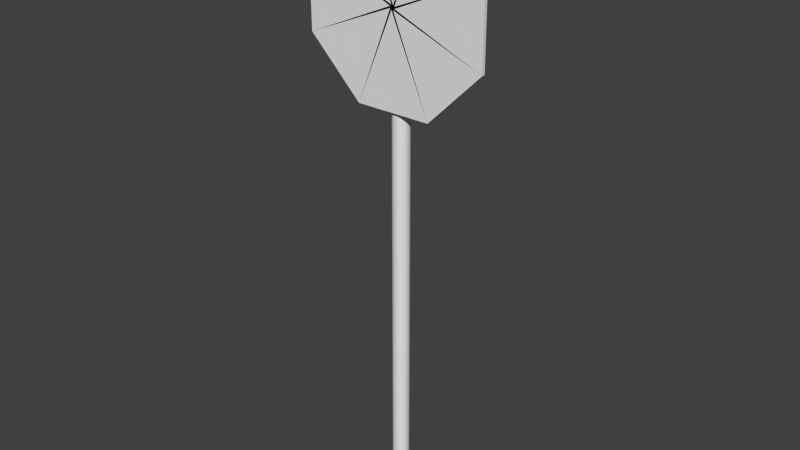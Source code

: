 # Source: stop_sign.blend  (saved by Blender 2.70.0; exported with 4.5.12 LTS)
import bpy
from mathutils import Matrix  # noqa: F401  (used for matrix-valued properties, if any)

bpy.ops.wm.read_factory_settings(use_empty=True)
scene = bpy.context.scene
scene.name = 'Scene'

# ---- collections
col_collection_1 = bpy.data.collections.new('Collection 1'); scene.collection.children.link(col_collection_1)

# ---- world
world_world = bpy.data.worlds.new('World'); scene.world = world_world
world_world.color = (0.05088, 0.05088, 0.05088)
world_world.use_sun_shadow = False
world_world.sun_shadow_jitter_overblur = 0.0
world_world.cycles.sampling_method = 'MANUAL'
world_world.cycles.sample_map_resolution = 256

# ---- meshes
me_cylinder = bpy.data.meshes.new('Cylinder')
me_cylinder.from_pydata([(0.5543, -0.07, 3.23), (0.2296, -0.07, 3.554), (-0.2296, -0.07, 3.554), (-0.5543, -0.07, 3.23), (-0.5543, -0.07, 2.77), (-0.2296, -0.07, 2.446), (0.2296, -0.07, 2.446), (0.5543, -0.07, 2.77), (-0.01362, -0.07, 2.994), (-0.005641, -0.07, 2.986), (0.005641, -0.07, 2.986), (0.01362, -0.07, 2.994), (0.01362, -0.07, 3.006), (0.005641, -0.07, 3.014), (-0.005641, -0.07, 3.014), (-0.01362, -0.07, 3.006), (0.5543, -0.05, 3.23), (0.2296, -0.05, 3.554), (-0.2296, -0.05, 3.554), (-0.5543, -0.05, 3.23), (-0.5543, -0.05, 2.77), (-0.2296, -0.05, 2.446), (0.2296, -0.05, 2.446), (0.5543, -0.05, 2.77), (-0.01362, -0.05, 2.994), (-0.005641, -0.05, 2.986), (0.005641, -0.05, 2.986), (0.01362, -0.05, 2.994), (0.01362, -0.05, 3.006), (0.005641, -0.05, 3.014), (-0.005641, -0.05, 3.014), (-0.01362, -0.05, 3.006), (0.0, 0.05, 0.0), (0.0, 0.05, 3.0), (0.009755, 0.04904, 0.0), (0.009755, 0.04904, 3.0), (0.01913, 0.04619, 0.0), (0.01913, 0.04619, 3.0), (0.02778, 0.04157, 0.0), (0.02778, 0.04157, 3.0), (0.03536, 0.03536, 0.0), (0.03536, 0.03536, 3.0), (0.04157, 0.02778, 0.0), (0.04157, 0.02778, 3.0), (0.04619, 0.01913, 0.0), (0.04619, 0.01913, 3.0), (0.04904, 0.009755, 0.0), (0.04904, 0.009755, 3.0), (0.05, 3.775e-09, 0.0), (0.05, 3.775e-09, 3.0), (0.04904, -0.009755, 0.0), (0.04904, -0.009755, 3.0), (0.04619, -0.01913, 0.0), (0.04619, -0.01913, 3.0), (0.04157, -0.02778, 0.0), (0.04157, -0.02778, 3.0), (0.03536, -0.03536, 0.0), (0.03536, -0.03536, 3.0), (0.02778, -0.04157, 0.0), (0.02778, -0.04157, 3.0), (0.01913, -0.04619, 0.0), (0.01913, -0.04619, 3.0), (0.009755, -0.04904, 0.0), (0.009755, -0.04904, 3.0), (-1.629e-08, -0.05, 0.0), (-1.629e-08, -0.05, 3.0), (-0.009755, -0.04904, 0.0), (-0.009755, -0.04904, 3.0), (-0.01913, -0.04619, 0.0), (-0.01913, -0.04619, 3.0), (-0.02778, -0.04157, 0.0), (-0.02778, -0.04157, 3.0), (-0.03536, -0.03536, 0.0), (-0.03536, -0.03536, 3.0), (-0.04157, -0.02778, 0.0), (-0.04157, -0.02778, 3.0), (-0.04619, -0.01913, 0.0), (-0.04619, -0.01913, 3.0), (-0.04904, -0.009754, 0.0), (-0.04904, -0.009754, 3.0), (-0.05, 4.828e-08, 0.0), (-0.05, 4.828e-08, 3.0), (-0.04904, 0.009755, 0.0), (-0.04904, 0.009755, 3.0), (-0.04619, 0.01913, 0.0), (-0.04619, 0.01913, 3.0), (-0.04157, 0.02778, 0.0), (-0.04157, 0.02778, 3.0), (-0.03536, 0.03536, 0.0), (-0.03536, 0.03536, 3.0), (-0.02778, 0.04157, 0.0), (-0.02778, 0.04157, 3.0), (-0.01913, 0.04619, 0.0), (-0.01913, 0.04619, 3.0), (-0.009754, 0.04904, 0.0), (-0.009754, 0.04904, 3.0)], [], [(0, 8, 15, 7), (7, 15, 14, 6), (6, 14, 13, 5), (5, 13, 12, 4), (4, 12, 11, 3), (3, 11, 10, 2), (2, 10, 9, 1), (1, 9, 8, 0), (16, 23, 31, 24), (23, 22, 30, 31), (22, 21, 29, 30), (21, 20, 28, 29), (20, 19, 27, 28), (19, 18, 26, 27), (18, 17, 25, 26), (17, 16, 24, 25), (8, 9, 25, 24), (7, 6, 22, 23), (5, 4, 20, 21), (15, 8, 24, 31), (3, 2, 18, 19), (13, 14, 30, 29), (1, 0, 16, 17), (11, 12, 28, 27), (9, 10, 26, 25), (0, 7, 23, 16), (6, 5, 21, 22), (4, 3, 19, 20), (14, 15, 31, 30), (2, 1, 17, 18), (12, 13, 29, 28), (10, 11, 27, 26), (32, 33, 35, 34), (34, 35, 37, 36), (36, 37, 39, 38), (38, 39, 41, 40), (40, 41, 43, 42), (42, 43, 45, 44), (44, 45, 47, 46), (46, 47, 49, 48), (48, 49, 51, 50), (50, 51, 53, 52), (52, 53, 55, 54), (54, 55, 57, 56), (56, 57, 59, 58), (58, 59, 61, 60), (60, 61, 63, 62), (62, 63, 65, 64), (64, 65, 67, 66), (66, 67, 69, 68), (68, 69, 71, 70), (70, 71, 73, 72), (72, 73, 75, 74), (74, 75, 77, 76), (76, 77, 79, 78), (78, 79, 81, 80), (80, 81, 83, 82), (82, 83, 85, 84), (84, 85, 87, 86), (86, 87, 89, 88), (88, 89, 91, 90), (90, 91, 93, 92), (35, 33, 95, 93, 91, 89, 87, 85, 83, 81, 79, 77, 75, 73, 71, 69, 67, 65, 63, 61, 59, 57, 55, 53, 51, 49, 47, 45, 43, 41, 39, 37), (94, 95, 33, 32), (92, 93, 95, 94)])
_uv = me_cylinder.uv_layers.new(name='UVMap')
_uv.uv.foreach_set('vector', [0.4276, 0.867, 0.2262, 0.7874, 0.2265, 0.7913, 0.4293, 0.7148, 0.4293, 0.7148, 0.2265, 0.7913, 0.2295, 0.7939, 0.3165, 0.6056, 0.3165, 0.6056, 0.2295, 0.7939, 0.2334, 0.7938, 0.148, 0.6037, 0.148, 0.6037, 0.2334, 0.7938, 0.2359, 0.791, 0.03306, 0.7131, 0.03306, 0.7131, 0.2359, 0.791, 0.2355, 0.7872, 0.03457, 0.8679, 0.03457, 0.8679, 0.2355, 0.7872, 0.2325, 0.7845, 0.1501, 0.9729, 0.1501, 0.9729, 0.2325, 0.7845, 0.2287, 0.7846, 0.3124, 0.9733, 0.3124, 0.9733, 0.2287, 0.7846, 0.2262, 0.7874, 0.4276, 0.867, 0.5432, 0.7137, 0.6581, 0.6055, 0.7414, 0.7948, 0.7442, 0.7921, 0.6581, 0.6055, 0.8206, 0.6055, 0.7374, 0.7948, 0.7414, 0.7948, 0.8206, 0.6055, 0.9355, 0.7137, 0.7346, 0.7921, 0.7374, 0.7948, 0.9355, 0.7137, 0.9355, 0.8668, 0.7346, 0.7884, 0.7346, 0.7921, 0.9355, 0.8668, 0.8206, 0.975, 0.7374, 0.7857, 0.7346, 0.7884, 0.8206, 0.975, 0.6581, 0.975, 0.7414, 0.7857, 0.7374, 0.7857, 0.6581, 0.975, 0.5432, 0.8668, 0.7442, 0.7884, 0.7414, 0.7857, 0.5432, 0.8668, 0.5432, 0.7137, 0.7442, 0.7921, 0.7442, 0.7884, 0.6182, 0.1643, 0.6214, 0.1643, 0.6214, 0.1337, 0.6182, 0.1337, 0.3411, 0.5437, 0.603, 0.5437, 0.603, 0.563, 0.3411, 0.563, 0.3605, 0.5404, 0.6224, 0.5404, 0.6224, 0.5597, 0.3605, 0.5597, 0.5371, 0.1194, 0.5326, 0.1194, 0.5326, 0.15, 0.5371, 0.15, 0.3455, 0.5473, 0.6074, 0.5473, 0.6074, 0.5667, 0.3455, 0.5667, 0.5403, 0.15, 0.5448, 0.15, 0.5448, 0.1194, 0.5403, 0.1194, 0.6533, 0.56, 0.3913, 0.56, 0.3913, 0.5407, 0.6533, 0.5407, 0.6339, 0.1521, 0.6339, 0.1348, 0.6259, 0.1348, 0.6259, 0.1521, 0.6214, 0.1643, 0.6259, 0.1643, 0.6259, 0.1337, 0.6214, 0.1337, 0.2963, 0.5433, 0.6668, 0.5433, 0.6668, 0.5626, 0.2963, 0.5626, 0.2927, 0.5401, 0.6631, 0.5401, 0.6631, 0.5594, 0.2927, 0.5594, 0.2945, 0.5401, 0.6649, 0.5401, 0.6649, 0.5594, 0.2945, 0.5594, 0.5403, 0.1194, 0.5371, 0.1194, 0.5371, 0.15, 0.5403, 0.15, 0.6519, 0.5667, 0.2815, 0.5667, 0.2815, 0.5473, 0.6519, 0.5473, 0.6339, 0.1348, 0.6339, 0.1226, 0.6259, 0.1226, 0.6259, 0.1348, 0.6339, 0.1643, 0.6339, 0.1521, 0.6259, 0.1521, 0.6259, 0.1643, 0.06204, 0.4286, 0.9264, 0.4286, 0.9264, 0.4131, 0.06204, 0.4131, 0.06204, 0.4131, 0.9264, 0.4131, 0.9264, 0.3983, 0.06204, 0.3983, 0.06204, 0.3983, 0.9264, 0.3983, 0.9264, 0.3845, 0.06204, 0.3845, 0.06204, 0.3845, 0.9264, 0.3845, 0.9264, 0.3725, 0.06204, 0.3725, 0.9264, 0.2603, 0.06204, 0.2603, 0.06204, 0.2724, 0.9264, 0.2724, 0.9264, 0.2724, 0.06204, 0.2724, 0.06204, 0.2861, 0.9264, 0.2861, 0.9264, 0.2861, 0.06204, 0.2861, 0.06204, 0.301, 0.9264, 0.301, 0.9264, 0.301, 0.06204, 0.301, 0.06204, 0.3164, 0.9264, 0.3164, 0.9264, 0.3164, 0.06204, 0.3164, 0.06204, 0.3319, 0.9264, 0.3319, 0.9264, 0.3319, 0.06204, 0.3319, 0.06204, 0.3468, 0.9264, 0.3468, 0.9264, 0.3468, 0.06204, 0.3468, 0.06204, 0.3605, 0.9264, 0.3605, 0.9264, 0.3605, 0.06204, 0.3605, 0.06204, 0.3725, 0.9264, 0.3725, 0.9264, 0.03597, 0.06204, 0.03597, 0.06204, 0.04799, 0.9264, 0.048, 0.9264, 0.048, 0.06204, 0.04799, 0.06204, 0.06171, 0.9264, 0.06171, 0.9264, 0.06171, 0.06204, 0.06171, 0.06204, 0.07659, 0.9264, 0.07659, 0.9264, 0.07659, 0.06204, 0.07659, 0.06204, 0.09206, 0.9264, 0.09207, 0.9264, 0.09207, 0.06204, 0.09206, 0.06204, 0.1075, 0.9264, 0.1075, 0.9264, 0.1075, 0.06204, 0.1075, 0.06204, 0.1224, 0.9264, 0.1224, 0.9264, 0.1224, 0.06204, 0.1224, 0.06204, 0.1361, 0.9264, 0.1361, 0.9264, 0.1361, 0.06204, 0.1361, 0.06204, 0.1482, 0.9264, 0.1482, 0.06204, 0.2603, 0.9264, 0.2603, 0.9264, 0.2483, 0.06204, 0.2483, 0.06204, 0.2483, 0.9264, 0.2483, 0.9264, 0.2346, 0.06204, 0.2346, 0.06204, 0.2346, 0.9264, 0.2346, 0.9264, 0.2197, 0.06204, 0.2197, 0.06204, 0.2197, 0.9264, 0.2197, 0.9264, 0.2043, 0.06204, 0.2042, 0.06204, 0.2042, 0.9264, 0.2043, 0.9264, 0.1888, 0.06204, 0.1888, 0.06204, 0.1888, 0.9264, 0.1888, 0.9264, 0.1739, 0.06204, 0.1739, 0.06204, 0.1739, 0.9264, 0.1739, 0.9264, 0.1602, 0.06204, 0.1602, 0.06204, 0.1602, 0.9264, 0.1602, 0.9264, 0.1482, 0.06204, 0.1482, 0.06204, 0.4847, 0.9264, 0.4847, 0.9264, 0.4727, 0.06204, 0.4727, 0.06204, 0.4727, 0.9264, 0.4727, 0.9264, 0.459, 0.06204, 0.459, 0.4183, 0.1674, 0.4183, 0.1524, 0.4175, 0.1377, 0.416, 0.1238, 0.4139, 0.1114, 0.4111, 0.1008, 0.4078, 0.09242, 0.4042, 0.08669, 0.4004, 0.08376, 0.3964, 0.08376, 0.3926, 0.08669, 0.389, 0.09242, 0.3857, 0.1008, 0.3829, 0.1114, 0.3808, 0.1238, 0.3793, 0.1377, 0.3785, 0.1524, 0.3785, 0.1674, 0.3793, 0.1821, 0.3808, 0.1959, 0.3829, 0.2084, 0.3857, 0.219, 0.389, 0.2273, 0.3926, 0.2331, 0.3964, 0.236, 0.4004, 0.236, 0.4042, 0.2331, 0.4078, 0.2273, 0.4111, 0.219, 0.4139, 0.2084, 0.416, 0.1959, 0.4175, 0.1821, 0.06204, 0.4441, 0.9264, 0.4441, 0.9264, 0.4286, 0.06204, 0.4286, 0.06204, 0.459, 0.9264, 0.459, 0.9264, 0.4441, 0.06204, 0.4441])
me_cylinder.use_remesh_preserve_volume = False
me_cylinder.use_remesh_preserve_attributes = False
me_cylinder.use_mirror_vertex_groups = False
me_cylinder.update()

# ---- objects
ob_stop_sign = bpy.data.objects.new('Stop Sign', me_cylinder)

# ---- transforms, parenting, visibility, modifiers, constraints
ob_stop_sign.location = (0.0, 0.0, 0.0)
ob_stop_sign.lineart.crease_threshold = 0.0

# ---- collection membership
col_collection_1.objects.link(ob_stop_sign)

# ---- scene / render settings (as saved in the file)
scene.frame_start = 1; scene.frame_end = 250; scene.frame_set(1)
scene.render.engine = 'BLENDER_EEVEE_NEXT'
scene.render.resolution_percentage = 50
scene.render.dither_intensity = 0.0
scene.cycles.use_denoising = False
scene.cycles.samples = 10
scene.cycles.sampling_pattern = 'TABULATED_SOBOL'
scene.cycles.light_sampling_threshold = 0.0
scene.cycles.use_adaptive_sampling = False
scene.cycles.use_light_tree = False
scene.cycles.blur_glossy = 0.0
scene.cycles.volume_bounces = 1
scene.cycles.pixel_filter_type = 'GAUSSIAN'
scene.cycles.sample_clamp_indirect = 0.0
scene.view_settings.view_transform = 'Standard'
bpy.context.view_layer.update()

# ---- added for rendering (the .blend has no active camera and no usable light): camera, sun
cam_auto = bpy.data.cameras.new('AutoCamera')
cam_auto.lens = 50.0
cam_auto.sensor_width = 36.0
cam_auto.clip_end = 1000.0
ob_auto_camera = bpy.data.objects.new('AutoCamera', cam_auto)
scene.collection.objects.link(ob_auto_camera)
ob_auto_camera.location = (3.4466, -4.14592, 4.53445)
ob_auto_camera.rotation_euler = (1.09748, -7.21219e-08, 0.694738)
scene.camera = ob_auto_camera
light_auto_sun = bpy.data.lights.new('AutoSun', 'SUN')
light_auto_sun.energy = 3.0
light_auto_sun.angle = 0.0523599
ob_auto_sun = bpy.data.objects.new('AutoSun', light_auto_sun)
scene.collection.objects.link(ob_auto_sun)
ob_auto_sun.rotation_euler = (0.872665, 0.174533, 0.523599)
bpy.context.view_layer.update()
